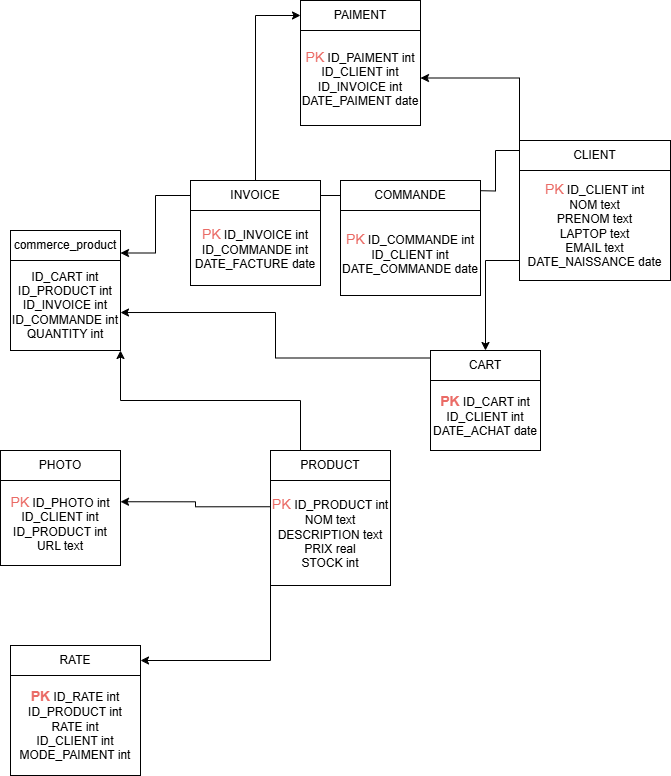

The diagram above was exported from draw.io. Its source (the exported page's mxGraphModel, read from the mxfile embedded in the PNG):
<mxGraphModel dx="1434" dy="790" grid="1" gridSize="10" guides="1" tooltips="1" connect="1" arrows="1" fold="1" page="1" pageScale="1" pageWidth="827" pageHeight="1169" math="0" shadow="0">
  <root>
    <mxCell id="0" />
    <mxCell id="1" parent="0" />
    <mxCell id="AmArRYr25p6vjdSSbnf6-25" style="edgeStyle=orthogonalEdgeStyle;rounded=0;orthogonalLoop=1;jettySize=auto;html=1;exitX=0;exitY=1;exitDx=0;exitDy=0;entryX=0.5;entryY=0;entryDx=0;entryDy=0;" edge="1" parent="1" source="AmArRYr25p6vjdSSbnf6-1" target="AmArRYr25p6vjdSSbnf6-22">
      <mxGeometry relative="1" as="geometry" />
    </mxCell>
    <mxCell id="AmArRYr25p6vjdSSbnf6-37" style="edgeStyle=orthogonalEdgeStyle;rounded=0;orthogonalLoop=1;jettySize=auto;html=1;exitX=0;exitY=0;exitDx=0;exitDy=0;entryX=1;entryY=0.5;entryDx=0;entryDy=0;" edge="1" parent="1" source="AmArRYr25p6vjdSSbnf6-1" target="AmArRYr25p6vjdSSbnf6-14">
      <mxGeometry relative="1" as="geometry" />
    </mxCell>
    <mxCell id="AmArRYr25p6vjdSSbnf6-1" value="CLIENT" style="rounded=0;whiteSpace=wrap;html=1;" vertex="1" parent="1">
      <mxGeometry x="589" y="155" width="151" height="30" as="geometry" />
    </mxCell>
    <mxCell id="AmArRYr25p6vjdSSbnf6-6" style="edgeStyle=orthogonalEdgeStyle;rounded=0;orthogonalLoop=1;jettySize=auto;html=1;exitX=0;exitY=0;exitDx=0;exitDy=0;" edge="1" parent="1" source="AmArRYr25p6vjdSSbnf6-2">
      <mxGeometry relative="1" as="geometry">
        <mxPoint x="540" y="205" as="targetPoint" />
      </mxGeometry>
    </mxCell>
    <mxCell id="AmArRYr25p6vjdSSbnf6-2" value="&lt;font color=&quot;#ea6b66&quot; style=&quot;font-size: 14px;&quot;&gt;PK&lt;/font&gt; ID_CLIENT int&lt;br&gt;NOM text&lt;br&gt;PRENOM text&lt;br&gt;LAPTOP text&lt;br&gt;EMAIL text&lt;br&gt;DATE_NAISSANCE date" style="rounded=0;whiteSpace=wrap;html=1;" vertex="1" parent="1">
      <mxGeometry x="589" y="185" width="151" height="110" as="geometry" />
    </mxCell>
    <mxCell id="AmArRYr25p6vjdSSbnf6-15" style="edgeStyle=orthogonalEdgeStyle;rounded=0;orthogonalLoop=1;jettySize=auto;html=1;exitX=0;exitY=0.5;exitDx=0;exitDy=0;" edge="1" parent="1" source="AmArRYr25p6vjdSSbnf6-8">
      <mxGeometry relative="1" as="geometry">
        <mxPoint x="380" y="210" as="targetPoint" />
      </mxGeometry>
    </mxCell>
    <mxCell id="AmArRYr25p6vjdSSbnf6-8" value="COMMANDE" style="rounded=0;whiteSpace=wrap;html=1;" vertex="1" parent="1">
      <mxGeometry x="410" y="195" width="140" height="30" as="geometry" />
    </mxCell>
    <mxCell id="AmArRYr25p6vjdSSbnf6-9" value="&lt;font color=&quot;#ea6b66&quot; style=&quot;font-size: 14px;&quot;&gt;PK&lt;/font&gt; ID_COMMANDE int&lt;br&gt;ID_CLIENT int&lt;br&gt;DATE_COMMANDE date" style="rounded=0;whiteSpace=wrap;html=1;" vertex="1" parent="1">
      <mxGeometry x="410" y="225" width="140" height="85" as="geometry" />
    </mxCell>
    <mxCell id="AmArRYr25p6vjdSSbnf6-13" value="PAIMENT" style="rounded=0;whiteSpace=wrap;html=1;" vertex="1" parent="1">
      <mxGeometry x="370" y="15" width="120" height="30" as="geometry" />
    </mxCell>
    <mxCell id="AmArRYr25p6vjdSSbnf6-14" value="&lt;font color=&quot;#ea6b66&quot; style=&quot;font-size: 14px;&quot;&gt;PK&lt;/font&gt; ID_PAIMENT int&lt;br&gt;ID_CLIENT int&lt;br&gt;ID_INVOICE int&lt;br&gt;DATE_PAIMENT date" style="rounded=0;whiteSpace=wrap;html=1;" vertex="1" parent="1">
      <mxGeometry x="370" y="45" width="120" height="95" as="geometry" />
    </mxCell>
    <mxCell id="AmArRYr25p6vjdSSbnf6-18" style="edgeStyle=orthogonalEdgeStyle;rounded=0;orthogonalLoop=1;jettySize=auto;html=1;exitX=0.5;exitY=0;exitDx=0;exitDy=0;entryX=0;entryY=0.5;entryDx=0;entryDy=0;" edge="1" parent="1" source="AmArRYr25p6vjdSSbnf6-16" target="AmArRYr25p6vjdSSbnf6-13">
      <mxGeometry relative="1" as="geometry" />
    </mxCell>
    <mxCell id="AmArRYr25p6vjdSSbnf6-21" style="edgeStyle=orthogonalEdgeStyle;rounded=0;orthogonalLoop=1;jettySize=auto;html=1;exitX=0;exitY=0.5;exitDx=0;exitDy=0;entryX=1;entryY=0.75;entryDx=0;entryDy=0;" edge="1" parent="1" source="AmArRYr25p6vjdSSbnf6-16" target="AmArRYr25p6vjdSSbnf6-19">
      <mxGeometry relative="1" as="geometry" />
    </mxCell>
    <mxCell id="AmArRYr25p6vjdSSbnf6-16" value="INVOICE" style="rounded=0;whiteSpace=wrap;html=1;" vertex="1" parent="1">
      <mxGeometry x="260" y="195" width="130" height="30" as="geometry" />
    </mxCell>
    <mxCell id="AmArRYr25p6vjdSSbnf6-17" value="&lt;font color=&quot;#ea6b66&quot; style=&quot;font-size: 14px;&quot;&gt;PK&lt;/font&gt; ID_INVOICE int&lt;br&gt;ID_COMMANDE int&lt;br&gt;DATE_FACTURE date" style="rounded=0;whiteSpace=wrap;html=1;" vertex="1" parent="1">
      <mxGeometry x="260" y="225" width="130" height="75" as="geometry" />
    </mxCell>
    <mxCell id="AmArRYr25p6vjdSSbnf6-19" value="commerce_product" style="rounded=0;whiteSpace=wrap;html=1;" vertex="1" parent="1">
      <mxGeometry x="80" y="245" width="110" height="30" as="geometry" />
    </mxCell>
    <mxCell id="AmArRYr25p6vjdSSbnf6-20" value="ID_CART int&lt;br&gt;ID_PRODUCT int&lt;br&gt;ID_INVOICE int&lt;br&gt;ID_COMMANDE int&lt;br&gt;QUANTITY int" style="rounded=0;whiteSpace=wrap;html=1;" vertex="1" parent="1">
      <mxGeometry x="80" y="275" width="110" height="90" as="geometry" />
    </mxCell>
    <mxCell id="AmArRYr25p6vjdSSbnf6-22" value="CART" style="rounded=0;whiteSpace=wrap;html=1;" vertex="1" parent="1">
      <mxGeometry x="500" y="365" width="110" height="30" as="geometry" />
    </mxCell>
    <mxCell id="AmArRYr25p6vjdSSbnf6-23" value="&lt;b&gt;&lt;font color=&quot;#ea6b66&quot; style=&quot;font-size: 14px;&quot;&gt;PK&lt;/font&gt;&lt;/b&gt; ID_CART int&lt;br&gt;ID_CLIENT int&lt;br&gt;DATE_ACHAT date" style="rounded=0;whiteSpace=wrap;html=1;" vertex="1" parent="1">
      <mxGeometry x="500" y="395" width="110" height="70" as="geometry" />
    </mxCell>
    <mxCell id="AmArRYr25p6vjdSSbnf6-26" style="edgeStyle=orthogonalEdgeStyle;rounded=0;orthogonalLoop=1;jettySize=auto;html=1;exitX=0;exitY=0.25;exitDx=0;exitDy=0;entryX=1;entryY=0.578;entryDx=0;entryDy=0;entryPerimeter=0;" edge="1" parent="1" source="AmArRYr25p6vjdSSbnf6-22" target="AmArRYr25p6vjdSSbnf6-20">
      <mxGeometry relative="1" as="geometry" />
    </mxCell>
    <mxCell id="AmArRYr25p6vjdSSbnf6-39" style="edgeStyle=orthogonalEdgeStyle;rounded=0;orthogonalLoop=1;jettySize=auto;html=1;exitX=0.25;exitY=0;exitDx=0;exitDy=0;entryX=1;entryY=1;entryDx=0;entryDy=0;" edge="1" parent="1" source="AmArRYr25p6vjdSSbnf6-27" target="AmArRYr25p6vjdSSbnf6-20">
      <mxGeometry relative="1" as="geometry" />
    </mxCell>
    <mxCell id="AmArRYr25p6vjdSSbnf6-27" value="PRODUCT" style="rounded=0;whiteSpace=wrap;html=1;" vertex="1" parent="1">
      <mxGeometry x="340" y="465" width="120" height="30" as="geometry" />
    </mxCell>
    <mxCell id="AmArRYr25p6vjdSSbnf6-33" style="edgeStyle=orthogonalEdgeStyle;rounded=0;orthogonalLoop=1;jettySize=auto;html=1;exitX=0;exitY=0.25;exitDx=0;exitDy=0;entryX=1;entryY=0.25;entryDx=0;entryDy=0;" edge="1" parent="1" source="AmArRYr25p6vjdSSbnf6-28" target="AmArRYr25p6vjdSSbnf6-31">
      <mxGeometry relative="1" as="geometry" />
    </mxCell>
    <mxCell id="AmArRYr25p6vjdSSbnf6-36" style="edgeStyle=orthogonalEdgeStyle;rounded=0;orthogonalLoop=1;jettySize=auto;html=1;exitX=0;exitY=1;exitDx=0;exitDy=0;entryX=1;entryY=0.5;entryDx=0;entryDy=0;" edge="1" parent="1" source="AmArRYr25p6vjdSSbnf6-28" target="AmArRYr25p6vjdSSbnf6-34">
      <mxGeometry relative="1" as="geometry" />
    </mxCell>
    <mxCell id="AmArRYr25p6vjdSSbnf6-28" value="&lt;font color=&quot;#ea6b66&quot; style=&quot;font-size: 14px;&quot;&gt;PK &lt;/font&gt;ID_PRODUCT int&lt;br&gt;NOM text&lt;br&gt;DESCRIPTION text&lt;br&gt;PRIX real&lt;br&gt;STOCK int" style="rounded=0;whiteSpace=wrap;html=1;" vertex="1" parent="1">
      <mxGeometry x="340" y="495" width="120" height="105" as="geometry" />
    </mxCell>
    <mxCell id="AmArRYr25p6vjdSSbnf6-32" value="" style="edgeStyle=orthogonalEdgeStyle;rounded=0;orthogonalLoop=1;jettySize=auto;html=1;" edge="1" parent="1" source="AmArRYr25p6vjdSSbnf6-30" target="AmArRYr25p6vjdSSbnf6-31">
      <mxGeometry relative="1" as="geometry" />
    </mxCell>
    <mxCell id="AmArRYr25p6vjdSSbnf6-30" value="PHOTO" style="rounded=0;whiteSpace=wrap;html=1;" vertex="1" parent="1">
      <mxGeometry x="70" y="465" width="120" height="30" as="geometry" />
    </mxCell>
    <mxCell id="AmArRYr25p6vjdSSbnf6-31" value="&lt;font color=&quot;#ea6b66&quot; style=&quot;font-size: 14px;&quot;&gt;PK&lt;/font&gt; ID_PHOTO int&lt;br&gt;ID_CLIENT int&lt;br&gt;ID_PRODUCT int&lt;br&gt;URL text" style="rounded=0;whiteSpace=wrap;html=1;" vertex="1" parent="1">
      <mxGeometry x="70" y="495" width="120" height="85" as="geometry" />
    </mxCell>
    <mxCell id="AmArRYr25p6vjdSSbnf6-34" value="RATE" style="rounded=0;whiteSpace=wrap;html=1;" vertex="1" parent="1">
      <mxGeometry x="80" y="660" width="130" height="30" as="geometry" />
    </mxCell>
    <mxCell id="AmArRYr25p6vjdSSbnf6-35" value="&lt;b&gt;&lt;font color=&quot;#ea6b66&quot; style=&quot;font-size: 14px;&quot;&gt;PK&lt;/font&gt;&lt;/b&gt; ID_RATE int&lt;br&gt;ID_PRODUCT int&lt;br&gt;RATE int&lt;br&gt;ID_CLIENT int&lt;br&gt;MODE_PAIMENT int" style="rounded=0;whiteSpace=wrap;html=1;" vertex="1" parent="1">
      <mxGeometry x="80" y="690" width="130" height="100" as="geometry" />
    </mxCell>
  </root>
</mxGraphModel>